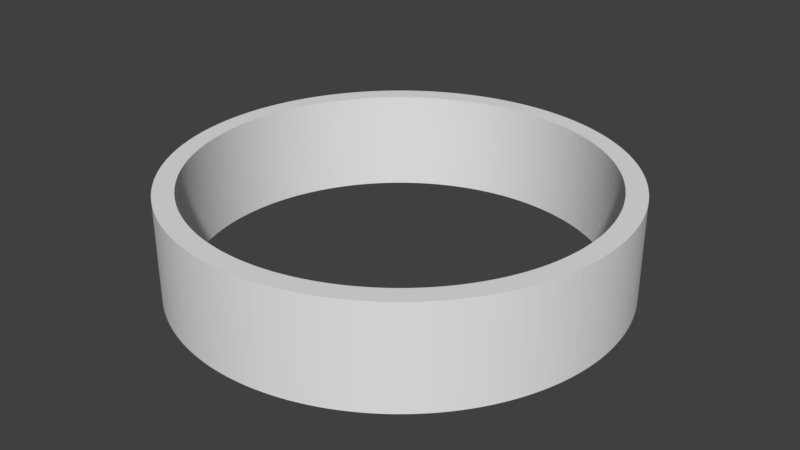 # Source: circle_open.blend  (saved by Blender 2.78.0; exported with 4.5.12 LTS)
import bpy
from mathutils import Matrix  # noqa: F401  (used for matrix-valued properties, if any)

bpy.ops.wm.read_factory_settings(use_empty=True)
scene = bpy.context.scene
scene.name = 'Scene'

# ---- collections
col_collection_1 = bpy.data.collections.new('Collection 1'); scene.collection.children.link(col_collection_1)

# ---- world
world_world = bpy.data.worlds.new('World'); scene.world = world_world
world_world.color = (0.05088, 0.05088, 0.05088)
world_world.use_sun_shadow = False
world_world.sun_shadow_jitter_overblur = 0.0
world_world.cycles.sampling_method = 'MANUAL'

# ---- meshes
me_cylinder_002 = bpy.data.meshes.new('Cylinder.002')
me_cylinder_002.from_pydata([(0.0, 1.0, -1.0), (0.0, 1.0, 1.0), (0.03141, 0.9995, -1.0), (0.03141, 0.9995, 1.0), (0.06279, 0.998, -1.0), (0.06279, 0.998, 1.0), (0.09411, 0.9956, -1.0), (0.09411, 0.9956, 1.0), (0.1253, 0.9921, -1.0), (0.1253, 0.9921, 1.0), (0.1564, 0.9877, -1.0), (0.1564, 0.9877, 1.0), (0.1874, 0.9823, -1.0), (0.1874, 0.9823, 1.0), (0.2181, 0.9759, -1.0), (0.2181, 0.9759, 1.0), (0.2487, 0.9686, -1.0), (0.2487, 0.9686, 1.0), (0.279, 0.9603, -1.0), (0.279, 0.9603, 1.0), (0.309, 0.9511, -1.0), (0.309, 0.9511, 1.0), (0.3387, 0.9409, -1.0), (0.3387, 0.9409, 1.0), (0.3681, 0.9298, -1.0), (0.3681, 0.9298, 1.0), (0.3971, 0.9178, -1.0), (0.3971, 0.9178, 1.0), (0.4258, 0.9048, -1.0), (0.4258, 0.9048, 1.0), (0.454, 0.891, -1.0), (0.454, 0.891, 1.0), (0.4818, 0.8763, -1.0), (0.4818, 0.8763, 1.0), (0.509, 0.8607, -1.0), (0.509, 0.8607, 1.0), (0.5358, 0.8443, -1.0), (0.5358, 0.8443, 1.0), (0.5621, 0.8271, -1.0), (0.5621, 0.8271, 1.0), (0.5878, 0.809, -1.0), (0.5878, 0.809, 1.0), (0.6129, 0.7902, -1.0), (0.6129, 0.7902, 1.0), (0.6374, 0.7705, -1.0), (0.6374, 0.7705, 1.0), (0.6613, 0.7501, -1.0), (0.6613, 0.7501, 1.0), (0.6845, 0.729, -1.0), (0.6845, 0.729, 1.0), (0.7071, 0.7071, -1.0), (0.7071, 0.7071, 1.0), (0.729, 0.6845, -1.0), (0.729, 0.6845, 1.0), (0.7501, 0.6613, -1.0), (0.7501, 0.6613, 1.0), (0.7705, 0.6374, -1.0), (0.7705, 0.6374, 1.0), (0.7902, 0.6129, -1.0), (0.7902, 0.6129, 1.0), (0.809, 0.5878, -1.0), (0.809, 0.5878, 1.0), (0.8271, 0.5621, -1.0), (0.8271, 0.5621, 1.0), (0.8443, 0.5358, -1.0), (0.8443, 0.5358, 1.0), (0.8607, 0.509, -1.0), (0.8607, 0.509, 1.0), (0.8763, 0.4818, -1.0), (0.8763, 0.4818, 1.0), (0.891, 0.454, -1.0), (0.891, 0.454, 1.0), (0.9048, 0.4258, -1.0), (0.9048, 0.4258, 1.0), (0.9178, 0.3971, -1.0), (0.9178, 0.3971, 1.0), (0.9298, 0.3681, -1.0), (0.9298, 0.3681, 1.0), (0.9409, 0.3387, -1.0), (0.9409, 0.3387, 1.0), (0.9511, 0.309, -1.0), (0.9511, 0.309, 1.0), (0.9603, 0.279, -1.0), (0.9603, 0.279, 1.0), (0.9686, 0.2487, -1.0), (0.9686, 0.2487, 1.0), (0.9759, 0.2181, -1.0), (0.9759, 0.2181, 1.0), (0.9823, 0.1874, -1.0), (0.9823, 0.1874, 1.0), (0.9877, 0.1564, -1.0), (0.9877, 0.1564, 1.0), (0.9921, 0.1253, -1.0), (0.9921, 0.1253, 1.0), (0.9956, 0.09411, -1.0), (0.9956, 0.09411, 1.0), (0.998, 0.06279, -1.0), (0.998, 0.06279, 1.0), (0.9995, 0.03141, -1.0), (0.9995, 0.03141, 1.0), (1.0, -5.205e-07, -1.0), (1.0, -5.205e-07, 1.0), (0.9995, -0.03141, -1.0), (0.9995, -0.03141, 1.0), (0.998, -0.06279, -1.0), (0.998, -0.06279, 1.0), (0.9956, -0.09411, -1.0), (0.9956, -0.09411, 1.0), (0.9921, -0.1253, -1.0), (0.9921, -0.1253, 1.0), (0.9877, -0.1564, -1.0), (0.9877, -0.1564, 1.0), (0.9823, -0.1874, -1.0), (0.9823, -0.1874, 1.0), (0.9759, -0.2181, -1.0), (0.9759, -0.2181, 1.0), (0.9686, -0.2487, -1.0), (0.9686, -0.2487, 1.0), (0.9603, -0.279, -1.0), (0.9603, -0.279, 1.0), (0.9511, -0.309, -1.0), (0.9511, -0.309, 1.0), (0.9409, -0.3387, -1.0), (0.9409, -0.3387, 1.0), (0.9298, -0.3681, -1.0), (0.9298, -0.3681, 1.0), (0.9178, -0.3971, -1.0), (0.9178, -0.3971, 1.0), (0.9048, -0.4258, -1.0), (0.9048, -0.4258, 1.0), (0.891, -0.454, -1.0), (0.891, -0.454, 1.0), (0.8763, -0.4818, -1.0), (0.8763, -0.4818, 1.0), (0.8607, -0.509, -1.0), (0.8607, -0.509, 1.0), (0.8443, -0.5358, -1.0), (0.8443, -0.5358, 1.0), (0.8271, -0.5621, -1.0), (0.8271, -0.5621, 1.0), (0.809, -0.5878, -1.0), (0.809, -0.5878, 1.0), (0.7902, -0.6129, -1.0), (0.7902, -0.6129, 1.0), (0.7705, -0.6374, -1.0), (0.7705, -0.6374, 1.0), (0.7501, -0.6613, -1.0), (0.7501, -0.6613, 1.0), (0.729, -0.6845, -1.0), (0.729, -0.6845, 1.0), (0.7071, -0.7071, -1.0), (0.7071, -0.7071, 1.0), (0.6845, -0.729, -1.0), (0.6845, -0.729, 1.0), (0.6613, -0.7501, -1.0), (0.6613, -0.7501, 1.0), (0.6374, -0.7705, -1.0), (0.6374, -0.7705, 1.0), (0.6129, -0.7902, -1.0), (0.6129, -0.7902, 1.0), (0.5878, -0.809, -1.0), (0.5878, -0.809, 1.0), (0.5621, -0.8271, -1.0), (0.5621, -0.8271, 1.0), (0.5358, -0.8443, -1.0), (0.5358, -0.8443, 1.0), (0.509, -0.8607, -1.0), (0.509, -0.8607, 1.0), (0.4818, -0.8763, -1.0), (0.4818, -0.8763, 1.0), (0.454, -0.891, -1.0), (0.454, -0.891, 1.0), (0.4258, -0.9048, -1.0), (0.4258, -0.9048, 1.0), (0.3971, -0.9178, -1.0), (0.3971, -0.9178, 1.0), (0.3681, -0.9298, -1.0), (0.3681, -0.9298, 1.0), (0.3387, -0.9409, -1.0), (0.3387, -0.9409, 1.0), (0.309, -0.9511, -1.0), (0.309, -0.9511, 1.0), (0.279, -0.9603, -1.0), (0.279, -0.9603, 1.0), (0.2487, -0.9686, -1.0), (0.2487, -0.9686, 1.0), (0.2181, -0.9759, -1.0), (0.2181, -0.9759, 1.0), (0.1874, -0.9823, -1.0), (0.1874, -0.9823, 1.0), (0.1564, -0.9877, -1.0), (0.1564, -0.9877, 1.0), (0.1253, -0.9921, -1.0), (0.1253, -0.9921, 1.0), (0.09411, -0.9956, -1.0), (0.09411, -0.9956, 1.0), (0.06279, -0.998, -1.0), (0.06279, -0.998, 1.0), (0.03141, -0.9995, -1.0), (0.03141, -0.9995, 1.0), (-1.041e-06, -1.0, -1.0), (-1.041e-06, -1.0, 1.0), (-0.03141, -0.9995, -1.0), (-0.03141, -0.9995, 1.0), (-0.06279, -0.998, -1.0), (-0.06279, -0.998, 1.0), (-0.09411, -0.9956, -1.0), (-0.09411, -0.9956, 1.0), (-0.1253, -0.9921, -1.0), (-0.1253, -0.9921, 1.0), (-0.1564, -0.9877, -1.0), (-0.1564, -0.9877, 1.0), (-0.1874, -0.9823, -1.0), (-0.1874, -0.9823, 1.0), (-0.2181, -0.9759, -1.0), (-0.2181, -0.9759, 1.0), (-0.2487, -0.9686, -1.0), (-0.2487, -0.9686, 1.0), (-0.279, -0.9603, -1.0), (-0.279, -0.9603, 1.0), (-0.309, -0.9511, -1.0), (-0.309, -0.9511, 1.0), (-0.3387, -0.9409, -1.0), (-0.3387, -0.9409, 1.0), (-0.3681, -0.9298, -1.0), (-0.3681, -0.9298, 1.0), (-0.3971, -0.9178, -1.0), (-0.3971, -0.9178, 1.0), (-0.4258, -0.9048, -1.0), (-0.4258, -0.9048, 1.0), (-0.454, -0.891, -1.0), (-0.454, -0.891, 1.0), (-0.4818, -0.8763, -1.0), (-0.4818, -0.8763, 1.0), (-0.509, -0.8607, -1.0), (-0.509, -0.8607, 1.0), (-0.5358, -0.8443, -1.0), (-0.5358, -0.8443, 1.0), (-0.5621, -0.8271, -1.0), (-0.5621, -0.8271, 1.0), (-0.5878, -0.809, -1.0), (-0.5878, -0.809, 1.0), (-0.6129, -0.7902, -1.0), (-0.6129, -0.7902, 1.0), (-0.6374, -0.7705, -1.0), (-0.6374, -0.7705, 1.0), (-0.6613, -0.7501, -1.0), (-0.6613, -0.7501, 1.0), (-0.6845, -0.729, -1.0), (-0.6845, -0.729, 1.0), (-0.7071, -0.7071, -1.0), (-0.7071, -0.7071, 1.0), (-0.729, -0.6845, -1.0), (-0.729, -0.6845, 1.0), (-0.7501, -0.6613, -1.0), (-0.7501, -0.6613, 1.0), (-0.7705, -0.6374, -1.0), (-0.7705, -0.6374, 1.0), (-0.7902, -0.6129, -1.0), (-0.7902, -0.6129, 1.0), (-0.809, -0.5878, -1.0), (-0.809, -0.5878, 1.0), (-0.8271, -0.5621, -1.0), (-0.8271, -0.5621, 1.0), (-0.8443, -0.5358, -1.0), (-0.8443, -0.5358, 1.0), (-0.8607, -0.509, -1.0), (-0.8607, -0.509, 1.0), (-0.8763, -0.4818, -1.0), (-0.8763, -0.4818, 1.0), (-0.891, -0.454, -1.0), (-0.891, -0.454, 1.0), (-0.9048, -0.4258, -1.0), (-0.9048, -0.4258, 1.0), (-0.9178, -0.3971, -1.0), (-0.9178, -0.3971, 1.0), (-0.9298, -0.3681, -1.0), (-0.9298, -0.3681, 1.0), (-0.9409, -0.3387, -1.0), (-0.9409, -0.3387, 1.0), (-0.9511, -0.309, -1.0), (-0.9511, -0.309, 1.0), (-0.9603, -0.279, -1.0), (-0.9603, -0.279, 1.0), (-0.9686, -0.2487, -1.0), (-0.9686, -0.2487, 1.0), (-0.9759, -0.2181, -1.0), (-0.9759, -0.2181, 1.0), (-0.9823, -0.1874, -1.0), (-0.9823, -0.1874, 1.0), (-0.9877, -0.1564, -1.0), (-0.9877, -0.1564, 1.0), (-0.9921, -0.1253, -1.0), (-0.9921, -0.1253, 1.0), (-0.9956, -0.09411, -1.0), (-0.9956, -0.09411, 1.0), (-0.998, -0.06279, -1.0), (-0.998, -0.06279, 1.0), (-0.9995, -0.03141, -1.0), (-0.9995, -0.03141, 1.0), (-1.0, 1.442e-06, -1.0), (-1.0, 1.442e-06, 1.0), (-0.9995, 0.03141, -1.0), (-0.9995, 0.03141, 1.0), (-0.998, 0.06279, -1.0), (-0.998, 0.06279, 1.0), (-0.9956, 0.09411, -1.0), (-0.9956, 0.09411, 1.0), (-0.9921, 0.1253, -1.0), (-0.9921, 0.1253, 1.0), (-0.9877, 0.1564, -1.0), (-0.9877, 0.1564, 1.0), (-0.9823, 0.1874, -1.0), (-0.9823, 0.1874, 1.0), (-0.9759, 0.2181, -1.0), (-0.9759, 0.2181, 1.0), (-0.9686, 0.2487, -1.0), (-0.9686, 0.2487, 1.0), (-0.9603, 0.279, -1.0), (-0.9603, 0.279, 1.0), (-0.9511, 0.309, -1.0), (-0.9511, 0.309, 1.0), (-0.9409, 0.3387, -1.0), (-0.9409, 0.3387, 1.0), (-0.9298, 0.3681, -1.0), (-0.9298, 0.3681, 1.0), (-0.9178, 0.3971, -1.0), (-0.9178, 0.3971, 1.0), (-0.9048, 0.4258, -1.0), (-0.9048, 0.4258, 1.0), (-0.891, 0.454, -1.0), (-0.891, 0.454, 1.0), (-0.8763, 0.4818, -1.0), (-0.8763, 0.4818, 1.0), (-0.8607, 0.509, -1.0), (-0.8607, 0.509, 1.0), (-0.8443, 0.5358, -1.0), (-0.8443, 0.5358, 1.0), (-0.8271, 0.5621, -1.0), (-0.8271, 0.5621, 1.0), (-0.809, 0.5878, -1.0), (-0.809, 0.5878, 1.0), (-0.7902, 0.6129, -1.0), (-0.7902, 0.6129, 1.0), (-0.7705, 0.6374, -1.0), (-0.7705, 0.6374, 1.0), (-0.7501, 0.6613, -1.0), (-0.7501, 0.6613, 1.0), (-0.729, 0.6845, -1.0), (-0.729, 0.6845, 1.0), (-0.7071, 0.7071, -1.0), (-0.7071, 0.7071, 1.0), (-0.6845, 0.729, -1.0), (-0.6845, 0.729, 1.0), (-0.6613, 0.7501, -1.0), (-0.6613, 0.7501, 1.0), (-0.6374, 0.7705, -1.0), (-0.6374, 0.7705, 1.0), (-0.6129, 0.7902, -1.0), (-0.6129, 0.7902, 1.0), (-0.5878, 0.809, -1.0), (-0.5878, 0.809, 1.0), (-0.5621, 0.8271, -1.0), (-0.5621, 0.8271, 1.0), (-0.5358, 0.8443, -1.0), (-0.5358, 0.8443, 1.0), (-0.509, 0.8607, -1.0), (-0.509, 0.8607, 1.0), (-0.4818, 0.8763, -1.0), (-0.4818, 0.8763, 1.0), (-0.454, 0.891, -1.0), (-0.454, 0.891, 1.0), (-0.4258, 0.9048, -1.0), (-0.4258, 0.9048, 1.0), (-0.3971, 0.9178, -1.0), (-0.3971, 0.9178, 1.0), (-0.3681, 0.9298, -1.0), (-0.3681, 0.9298, 1.0), (-0.3387, 0.9409, -1.0), (-0.3387, 0.9409, 1.0), (-0.309, 0.9511, -1.0), (-0.309, 0.9511, 1.0), (-0.279, 0.9603, -1.0), (-0.279, 0.9603, 1.0), (-0.2487, 0.9686, -1.0), (-0.2487, 0.9686, 1.0), (-0.2181, 0.9759, -1.0), (-0.2181, 0.9759, 1.0), (-0.1874, 0.9823, -1.0), (-0.1874, 0.9823, 1.0), (-0.1564, 0.9877, -1.0), (-0.1564, 0.9877, 1.0), (-0.1253, 0.9921, -1.0), (-0.1253, 0.9921, 1.0), (-0.09411, 0.9956, -1.0), (-0.09411, 0.9956, 1.0), (-0.06279, 0.998, -1.0), (-0.06279, 0.998, 1.0), (-0.03141, 0.9995, -1.0), (-0.03141, 0.9995, 1.0), (-0.05708, 0.9073, 1.0), (-0.05708, 0.9073, -1.0), (0.0, 0.9091, 1.0), (0.0, 0.9091, -1.0), (-0.02855, 0.9086, 1.0), (-0.02855, 0.9086, -1.0), (0.8453, -0.3347, 1.0), (0.8453, -0.3347, -1.0), (0.8553, -0.3079, 1.0), (0.8553, -0.3079, -1.0), (0.7005, -0.5795, 1.0), (0.7005, -0.5795, -1.0), (0.7183, -0.5572, 1.0), (0.7183, -0.5572, -1.0), (0.8343, -0.361, 1.0), (0.8343, -0.361, -1.0), (0.7355, -0.5344, 1.0), (0.7355, -0.5344, -1.0), (-0.08555, -0.9051, 1.0), (-0.08555, -0.9051, -1.0), (-0.05708, -0.9073, 1.0), (-0.05708, -0.9073, -1.0), (0.5343, -0.7355, 1.0), (0.5343, -0.7355, -1.0), (0.511, -0.7519, 1.0), (0.511, -0.7519, -1.0), (-0.1139, -0.9019, 1.0), (-0.1139, -0.9019, -1.0), (0.4871, -0.7676, 1.0), (0.4871, -0.7676, -1.0), (0.7676, -0.4871, 1.0), (0.7676, -0.4871, -1.0), (0.8805, -0.2261, 1.0), (0.8805, -0.2261, -1.0), (0.7519, -0.511, 1.0), (0.7519, -0.511, -1.0), (0.7825, -0.4628, 1.0), (0.7825, -0.4628, -1.0), (0.6819, -0.6012, 1.0), (0.6819, -0.6012, -1.0), (0.6223, -0.6627, 1.0), (0.6223, -0.6627, -1.0), (0.6428, -0.6428, 1.0), (0.6428, -0.6428, -1.0), (0.6627, -0.6223, 1.0), (0.6627, -0.6223, -1.0), (0.8646, -0.2809, 1.0), (0.8646, -0.2809, -1.0), (0.873, -0.2536, 1.0), (0.873, -0.2536, -1.0), (0.8872, -0.1983, 1.0), (0.8872, -0.1983, -1.0), (0.893, -0.1703, 1.0), (0.893, -0.1703, -1.0), (0.4628, -0.7825, 1.0), (0.4628, -0.7825, -1.0), (0.438, -0.7966, 1.0), (0.438, -0.7966, -1.0), (0.05708, -0.9073, 1.0), (0.05708, -0.9073, -1.0), (-0.1422, -0.8979, 1.0), (-0.1422, -0.8979, -1.0), (0.8226, -0.3871, 1.0), (0.8226, -0.3871, -1.0), (0.81, -0.4127, 1.0), (0.81, -0.4127, -1.0), (0.7966, -0.438, 1.0), (0.7966, -0.438, -1.0), (0.5572, -0.7183, 1.0), (0.5572, -0.7183, -1.0), (0.5795, -0.7005, 1.0), (0.5795, -0.7005, -1.0), (0.6012, -0.6819, 1.0), (0.6012, -0.6819, -1.0), (-0.7355, 0.5344, 1.0), (-0.7355, 0.5344, -1.0), (-0.7183, 0.5572, 1.0), (-0.7183, 0.5572, -1.0), (-0.8646, 0.2809, 1.0), (-0.8646, 0.2809, -1.0), (-0.8553, 0.3079, 1.0), (-0.8553, 0.3079, -1.0), (-0.7519, 0.511, 1.0), (-0.7519, 0.511, -1.0), (-0.8453, 0.3347, 1.0), (-0.8453, 0.3347, -1.0), (-0.7519, -0.511, 1.0), (-0.7519, -0.511, -1.0), (-0.7355, -0.5343, 1.0), (-0.7355, -0.5343, -1.0), (-0.8646, -0.2809, 1.0), (-0.8646, -0.2809, -1.0), (-0.8553, -0.3079, 1.0), (-0.8553, -0.3079, -1.0), (-0.7966, -0.438, 1.0), (-0.7966, -0.438, -1.0), (-0.81, -0.4127, 1.0), (-0.81, -0.4127, -1.0), (-0.8453, -0.3347, 1.0), (-0.8453, -0.3347, -1.0), (-0.8226, 0.3871, 1.0), (-0.8226, 0.3871, -1.0), (-0.6627, 0.6223, 1.0), (-0.6627, 0.6223, -1.0), (-0.8343, 0.361, 1.0), (-0.8343, 0.361, -1.0), (-0.81, 0.4127, 1.0), (-0.81, 0.4127, -1.0), (-0.873, 0.2536, 1.0), (-0.873, 0.2536, -1.0), (-0.893, 0.1703, 1.0), (-0.893, 0.1703, -1.0), (-0.8872, 0.1983, 1.0), (-0.8872, 0.1983, -1.0), (-0.8805, 0.2261, 1.0), (-0.8805, 0.2261, -1.0), (-0.7005, 0.5795, 1.0), (-0.7005, 0.5795, -1.0), (-0.6819, 0.6012, 1.0), (-0.6819, 0.6012, -1.0), (-0.6428, 0.6428, 1.0), (-0.6428, 0.6428, -1.0), (-0.6223, 0.6627, 1.0), (-0.6223, 0.6627, -1.0), (-0.8343, -0.361, 1.0), (-0.8343, -0.361, -1.0), (-0.8226, -0.3871, 1.0), (-0.8226, -0.3871, -1.0), (-0.7183, -0.5572, 1.0), (-0.7183, -0.5572, -1.0), (-0.7676, 0.4871, 1.0), (-0.7676, 0.4871, -1.0), (-0.7825, 0.4628, 1.0), (-0.7825, 0.4628, -1.0), (-0.7966, 0.438, 1.0), (-0.7966, 0.438, -1.0), (-0.9051, 0.08555, 1.0), (-0.9051, 0.08555, -1.0), (-0.9019, 0.1139, 1.0), (-0.9019, 0.1139, -1.0), (-0.8979, 0.1422, 1.0), (-0.8979, 0.1422, -1.0), (-0.9073, 0.05708, 1.0), (-0.9073, 0.05708, -1.0), (0.7966, 0.438, 1.0), (0.7966, 0.438, -1.0), (0.81, 0.4127, 1.0), (0.81, 0.4127, -1.0), (0.6223, 0.6627, 1.0), (0.6223, 0.6627, -1.0), (0.6428, 0.6428, 1.0), (0.6428, 0.6428, -1.0), (0.7825, 0.4628, 1.0), (0.7825, 0.4628, -1.0), (0.6627, 0.6223, 1.0), (0.6627, 0.6223, -1.0), (0.4628, 0.7825, 1.0), (0.4628, 0.7825, -1.0), (0.1139, 0.9019, 1.0), (0.1139, 0.9019, -1.0), (0.1422, 0.8979, 1.0), (0.1422, 0.8979, -1.0), (0.2809, 0.8646, 1.0), (0.2809, 0.8646, -1.0), (0.2536, 0.873, 1.0), (0.2536, 0.873, -1.0), (0.1703, 0.893, 1.0), (0.1703, 0.893, -1.0), (0.7005, 0.5795, 1.0), (0.7005, 0.5795, -1.0), (0.8453, 0.3347, 1.0), (0.8453, 0.3347, -1.0), (0.6819, 0.6012, 1.0), (0.6819, 0.6012, -1.0), (0.7183, 0.5572, 1.0), (0.7183, 0.5572, -1.0), (0.6012, 0.6819, 1.0), (0.6012, 0.6819, -1.0), (0.5344, 0.7355, 1.0), (0.5344, 0.7355, -1.0), (0.5572, 0.7183, 1.0), (0.5572, 0.7183, -1.0), (0.5795, 0.7005, 1.0), (0.5795, 0.7005, -1.0), (0.8226, 0.3871, 1.0), (0.8226, 0.3871, -1.0), (0.8343, 0.361, 1.0), (0.8343, 0.361, -1.0), (0.8553, 0.3079, 1.0), (0.8553, 0.3079, -1.0), (0.8646, 0.2809, 1.0), (0.8646, 0.2809, -1.0), (0.1983, 0.8872, 1.0), (0.1983, 0.8872, -1.0), (0.2261, 0.8805, 1.0), (0.2261, 0.8805, -1.0), (0.438, 0.7966, 1.0), (0.438, 0.7966, -1.0), (0.7676, 0.4871, 1.0), (0.7676, 0.4871, -1.0), (0.7519, 0.511, 1.0), (0.7519, 0.511, -1.0), (0.7355, 0.5344, 1.0), (0.7355, 0.5344, -1.0), (0.08555, 0.9051, 1.0), (0.08555, 0.9051, -1.0), (0.05708, 0.9073, 1.0), (0.05708, 0.9073, -1.0), (0.02856, 0.9086, 1.0), (0.02856, 0.9086, -1.0), (-0.1703, 0.893, 1.0), (-0.1703, 0.893, -1.0), (-0.1983, 0.8872, 1.0), (-0.1983, 0.8872, -1.0), (-0.1422, 0.8979, 1.0), (-0.1422, 0.8979, -1.0), (-0.08555, 0.9051, 1.0), (-0.08555, 0.9051, -1.0), (-0.1139, 0.9019, 1.0), (-0.1139, 0.9019, -1.0), (-0.2261, 0.8805, 1.0), (-0.2261, 0.8805, -1.0), (-0.2261, -0.8805, 1.0), (-0.2261, -0.8805, -1.0), (-0.1983, -0.8872, 1.0), (-0.1983, -0.8872, -1.0), (0.2261, -0.8805, 1.0), (0.2261, -0.8805, -1.0), (0.1983, -0.8872, 1.0), (0.1983, -0.8872, -1.0), (-0.2536, -0.873, 1.0), (-0.2536, -0.873, -1.0), (0.1703, -0.893, 1.0), (0.1703, -0.893, -1.0), (0.511, 0.7519, 1.0), (0.511, 0.7519, -1.0), (0.893, 0.1703, 1.0), (0.893, 0.1703, -1.0), (0.8872, 0.1983, 1.0), (0.8872, 0.1983, -1.0), (0.3347, 0.8453, 1.0), (0.3347, 0.8453, -1.0), (0.3079, 0.8553, 1.0), (0.3079, 0.8553, -1.0), (0.8805, 0.2261, 1.0), (0.8805, 0.2261, -1.0), (0.1139, -0.9019, 1.0), (0.1139, -0.9019, -1.0), (-0.02856, -0.9086, 1.0), (-0.02856, -0.9086, -1.0), (-9.465e-07, -0.9091, 1.0), (-9.465e-07, -0.9091, -1.0), (0.1422, -0.8979, 1.0), (0.1422, -0.8979, -1.0), (0.08555, -0.9051, 1.0), (0.08555, -0.9051, -1.0), (0.2536, -0.873, 1.0), (0.2536, -0.873, -1.0), (0.3347, -0.8453, 1.0), (0.3347, -0.8453, -1.0), (0.3079, -0.8553, 1.0), (0.3079, -0.8553, -1.0), (0.2809, -0.8646, 1.0), (0.2809, -0.8646, -1.0), (-0.1703, -0.893, 1.0), (-0.1703, -0.893, -1.0), (0.02855, -0.9086, 1.0), (0.02855, -0.9086, -1.0), (0.873, 0.2536, 1.0), (0.873, 0.2536, -1.0), (0.4871, 0.7676, 1.0), (0.4871, 0.7676, -1.0), (-0.2809, -0.8646, 1.0), (-0.2809, -0.8646, -1.0), (-0.3079, -0.8553, 1.0), (-0.3079, -0.8553, -1.0), (-0.3347, -0.8453, 1.0), (-0.3347, -0.8453, -1.0), (0.4127, -0.81, 1.0), (0.4127, -0.81, -1.0), (0.3871, -0.8226, 1.0), (0.3871, -0.8226, -1.0), (0.361, -0.8343, 1.0), (0.361, -0.8343, -1.0), (-0.9091, 1.311e-06, 1.0), (-0.9091, 1.311e-06, -1.0), (-0.9086, -0.02855, 1.0), (-0.9086, -0.02855, -1.0), (-0.7005, -0.5795, 1.0), (-0.7005, -0.5795, -1.0), (-0.9086, 0.02856, 1.0), (-0.9086, 0.02856, -1.0), (-0.7676, -0.4871, 1.0), (-0.7676, -0.4871, -1.0), (-0.2809, 0.8646, 1.0), (-0.2809, 0.8646, -1.0), (-0.2536, 0.873, 1.0), (-0.2536, 0.873, -1.0), (-0.438, 0.7966, 1.0), (-0.438, 0.7966, -1.0), (-0.4127, 0.81, 1.0), (-0.4127, 0.81, -1.0), (-0.3079, 0.8553, 1.0), (-0.3079, 0.8553, -1.0), (-0.3871, 0.8226, 1.0), (-0.3871, 0.8226, -1.0), (-0.9019, -0.1139, 1.0), (-0.9019, -0.1139, -1.0), (-0.9073, -0.05708, 1.0), (-0.9073, -0.05708, -1.0), (-0.7825, -0.4628, 1.0), (-0.7825, -0.4628, -1.0), (-0.873, -0.2536, 1.0), (-0.873, -0.2536, -1.0), (-0.6012, 0.6819, 1.0), (-0.6012, 0.6819, -1.0), (-0.5343, 0.7355, 1.0), (-0.5343, 0.7355, -1.0), (-0.5572, 0.7183, 1.0), (-0.5572, 0.7183, -1.0), (-0.5795, 0.7005, 1.0), (-0.5795, 0.7005, -1.0), (-0.893, -0.1703, 1.0), (-0.893, -0.1703, -1.0), (-0.8979, -0.1422, 1.0), (-0.8979, -0.1422, -1.0), (-0.9051, -0.08555, 1.0), (-0.9051, -0.08555, -1.0), (-0.361, 0.8343, 1.0), (-0.361, 0.8343, -1.0), (-0.3347, 0.8453, 1.0), (-0.3347, 0.8453, -1.0), (-0.8872, -0.1983, 1.0), (-0.8872, -0.1983, -1.0), (-0.8805, -0.2261, 1.0), (-0.8805, -0.2261, -1.0), (-0.4628, 0.7825, 1.0), (-0.4628, 0.7825, -1.0), (-0.4871, 0.7676, 1.0), (-0.4871, 0.7676, -1.0), (-0.511, 0.7519, 1.0), (-0.511, 0.7519, -1.0), (0.9019, -0.1139, 1.0), (0.9019, -0.1139, -1.0), (0.9051, -0.08555, 1.0), (0.9051, -0.08555, -1.0), (0.4127, 0.81, 1.0), (0.4127, 0.81, -1.0), (0.8979, -0.1422, 1.0), (0.8979, -0.1422, -1.0), (0.3871, 0.8226, 1.0), (0.3871, 0.8226, -1.0), (-0.6627, -0.6223, 1.0), (-0.6627, -0.6223, -1.0), (-0.6819, -0.6012, 1.0), (-0.6819, -0.6012, -1.0), (-0.5344, -0.7355, 1.0), (-0.5344, -0.7355, -1.0), (-0.5572, -0.7183, 1.0), (-0.5572, -0.7183, -1.0), (-0.6428, -0.6428, 1.0), (-0.6428, -0.6428, -1.0), (-0.5795, -0.7005, 1.0), (-0.5795, -0.7005, -1.0), (0.9091, -4.732e-07, 1.0), (0.9091, -4.732e-07, -1.0), (0.9073, -0.05708, 1.0), (0.9073, -0.05708, -1.0), (0.361, 0.8343, 1.0), (0.361, 0.8343, -1.0), (0.8979, 0.1422, 1.0), (0.8979, 0.1422, -1.0), (-0.361, -0.8343, 1.0), (-0.361, -0.8343, -1.0), (-0.438, -0.7966, 1.0), (-0.438, -0.7966, -1.0), (-0.4127, -0.81, 1.0), (-0.4127, -0.81, -1.0), (-0.3871, -0.8226, 1.0), (-0.3871, -0.8226, -1.0), (0.9073, 0.05708, 1.0), (0.9073, 0.05708, -1.0), (0.9086, 0.02855, 1.0), (0.9086, 0.02855, -1.0), (0.9086, -0.02856, 1.0), (0.9086, -0.02856, -1.0), (-0.6012, -0.6819, 1.0), (-0.6012, -0.6819, -1.0), (-0.6223, -0.6627, 1.0), (-0.6223, -0.6627, -1.0), (0.9051, 0.08555, 1.0), (0.9051, 0.08555, -1.0), (0.9019, 0.1139, 1.0), (0.9019, 0.1139, -1.0), (-0.511, -0.7519, 1.0), (-0.511, -0.7519, -1.0), (-0.4871, -0.7676, 1.0), (-0.4871, -0.7676, -1.0), (-0.4628, -0.7825, 1.0), (-0.4628, -0.7825, -1.0)], [], [(0, 1, 3, 2), (2, 3, 5, 4), (4, 5, 7, 6), (6, 7, 9, 8), (8, 9, 11, 10), (10, 11, 13, 12), (12, 13, 15, 14), (14, 15, 17, 16), (16, 17, 19, 18), (18, 19, 21, 20), (20, 21, 23, 22), (22, 23, 25, 24), (24, 25, 27, 26), (26, 27, 29, 28), (28, 29, 31, 30), (30, 31, 33, 32), (32, 33, 35, 34), (34, 35, 37, 36), (36, 37, 39, 38), (38, 39, 41, 40), (40, 41, 43, 42), (42, 43, 45, 44), (44, 45, 47, 46), (46, 47, 49, 48), (48, 49, 51, 50), (50, 51, 53, 52), (52, 53, 55, 54), (54, 55, 57, 56), (56, 57, 59, 58), (58, 59, 61, 60), (60, 61, 63, 62), (62, 63, 65, 64), (64, 65, 67, 66), (66, 67, 69, 68), (68, 69, 71, 70), (70, 71, 73, 72), (72, 73, 75, 74), (74, 75, 77, 76), (76, 77, 79, 78), (78, 79, 81, 80), (80, 81, 83, 82), (82, 83, 85, 84), (84, 85, 87, 86), (86, 87, 89, 88), (88, 89, 91, 90), (90, 91, 93, 92), (92, 93, 95, 94), (94, 95, 97, 96), (96, 97, 99, 98), (98, 99, 101, 100), (100, 101, 103, 102), (102, 103, 105, 104), (104, 105, 107, 106), (106, 107, 109, 108), (108, 109, 111, 110), (110, 111, 113, 112), (112, 113, 115, 114), (114, 115, 117, 116), (116, 117, 119, 118), (118, 119, 121, 120), (120, 121, 123, 122), (122, 123, 125, 124), (124, 125, 127, 126), (126, 127, 129, 128), (128, 129, 131, 130), (130, 131, 133, 132), (132, 133, 135, 134), (134, 135, 137, 136), (136, 137, 139, 138), (138, 139, 141, 140), (140, 141, 143, 142), (142, 143, 145, 144), (144, 145, 147, 146), (146, 147, 149, 148), (148, 149, 151, 150), (150, 151, 153, 152), (152, 153, 155, 154), (154, 155, 157, 156), (156, 157, 159, 158), (158, 159, 161, 160), (160, 161, 163, 162), (162, 163, 165, 164), (164, 165, 167, 166), (166, 167, 169, 168), (168, 169, 171, 170), (170, 171, 173, 172), (172, 173, 175, 174), (174, 175, 177, 176), (176, 177, 179, 178), (178, 179, 181, 180), (180, 181, 183, 182), (182, 183, 185, 184), (184, 185, 187, 186), (186, 187, 189, 188), (188, 189, 191, 190), (190, 191, 193, 192), (192, 193, 195, 194), (194, 195, 197, 196), (196, 197, 199, 198), (198, 199, 201, 200), (200, 201, 203, 202), (202, 203, 205, 204), (204, 205, 207, 206), (206, 207, 209, 208), (208, 209, 211, 210), (210, 211, 213, 212), (212, 213, 215, 214), (214, 215, 217, 216), (216, 217, 219, 218), (218, 219, 221, 220), (220, 221, 223, 222), (222, 223, 225, 224), (224, 225, 227, 226), (226, 227, 229, 228), (228, 229, 231, 230), (230, 231, 233, 232), (232, 233, 235, 234), (234, 235, 237, 236), (236, 237, 239, 238), (238, 239, 241, 240), (240, 241, 243, 242), (242, 243, 245, 244), (244, 245, 247, 246), (246, 247, 249, 248), (248, 249, 251, 250), (250, 251, 253, 252), (252, 253, 255, 254), (254, 255, 257, 256), (256, 257, 259, 258), (258, 259, 261, 260), (260, 261, 263, 262), (262, 263, 265, 264), (264, 265, 267, 266), (266, 267, 269, 268), (268, 269, 271, 270), (270, 271, 273, 272), (272, 273, 275, 274), (274, 275, 277, 276), (276, 277, 279, 278), (278, 279, 281, 280), (280, 281, 283, 282), (282, 283, 285, 284), (284, 285, 287, 286), (286, 287, 289, 288), (288, 289, 291, 290), (290, 291, 293, 292), (292, 293, 295, 294), (294, 295, 297, 296), (296, 297, 299, 298), (298, 299, 301, 300), (300, 301, 303, 302), (302, 303, 305, 304), (304, 305, 307, 306), (306, 307, 309, 308), (308, 309, 311, 310), (310, 311, 313, 312), (312, 313, 315, 314), (314, 315, 317, 316), (316, 317, 319, 318), (318, 319, 321, 320), (320, 321, 323, 322), (322, 323, 325, 324), (324, 325, 327, 326), (326, 327, 329, 328), (328, 329, 331, 330), (330, 331, 333, 332), (332, 333, 335, 334), (334, 335, 337, 336), (336, 337, 339, 338), (338, 339, 341, 340), (340, 341, 343, 342), (342, 343, 345, 344), (344, 345, 347, 346), (346, 347, 349, 348), (348, 349, 351, 350), (350, 351, 353, 352), (352, 353, 355, 354), (354, 355, 357, 356), (356, 357, 359, 358), (358, 359, 361, 360), (360, 361, 363, 362), (362, 363, 365, 364), (364, 365, 367, 366), (366, 367, 369, 368), (368, 369, 371, 370), (370, 371, 373, 372), (372, 373, 375, 374), (374, 375, 377, 376), (376, 377, 379, 378), (378, 379, 381, 380), (380, 381, 383, 382), (382, 383, 385, 384), (384, 385, 387, 386), (386, 387, 389, 388), (388, 389, 391, 390), (390, 391, 393, 392), (392, 393, 395, 394), (394, 395, 397, 396), (3, 1, 399, 397, 395, 393, 391, 389, 387, 385, 383, 381, 379, 377, 375, 373, 371, 369, 367, 365, 363, 361, 359, 357, 355, 353, 351, 349, 347, 345, 343, 341, 339, 337, 335, 333, 331, 329, 327, 325, 323, 321, 319, 317, 315, 313, 311, 309, 307, 305, 303, 301, 684, 690, 542, 536, 538, 540, 510, 512, 514, 508, 478, 480, 484, 504, 500, 506, 534, 532, 530, 482, 474, 476, 516, 518, 502, 520, 522, 714, 720, 718, 716, 740, 738, 736, 698, 700, 704, 728, 730, 702, 694, 696, 620, 612, 610, 614, 618, 616, 400, 404, 402, 608, 606, 604, 558, 560, 566, 592, 594, 564, 562, 642, 640, 768, 750, 746, 596, 556, 670, 634, 578, 580, 582, 576, 548, 550, 554, 572, 568, 574, 602, 600, 598, 552, 544, 546, 584, 586, 570, 588, 590, 668, 644, 638, 636, 770, 792, 790, 780, 782, 764, 101, 99, 97, 95, 93, 91, 89, 87, 85, 83, 81, 79, 77, 75, 73, 71, 69, 67, 65, 63, 61, 59, 57, 55, 53, 51, 49, 47, 45, 43, 41, 39, 37, 35, 33, 31, 29, 27, 25, 23, 21, 19, 17, 15, 13, 11, 9, 7, 5), (396, 397, 399, 398), (398, 399, 1, 0), (0, 2, 4, 6, 8, 10, 12, 14, 16, 18, 20, 22, 24, 26, 28, 30, 32, 34, 36, 38, 40, 42, 44, 46, 48, 50, 52, 54, 56, 58, 60, 62, 64, 66, 68, 70, 72, 74, 76, 78, 80, 82, 84, 86, 88, 90, 92, 94, 96, 98, 100, 765, 783, 781, 791, 793, 771, 637, 639, 645, 669, 591, 589, 571, 587, 585, 547, 545, 553, 599, 601, 603, 575, 569, 573, 555, 551, 549, 577, 583, 581, 579, 635, 671, 557, 597, 747, 751, 769, 641, 643, 563, 565, 595, 593, 567, 561, 559, 605, 607, 609, 403, 405, 401, 617, 619, 615, 611, 613, 621, 697, 695, 703, 731, 729, 705, 701, 699, 737, 739, 741, 717, 719, 721, 715, 523, 521, 503, 519, 517, 477, 475, 483, 531, 533, 535, 507, 501, 505, 485, 481, 479, 509, 515, 513, 511, 541, 539, 537, 543, 691, 685, 300, 302, 304, 306, 308, 310, 312, 314, 316, 318, 320, 322, 324, 326, 328, 330, 332, 334, 336, 338, 340, 342, 344, 346, 348, 350, 352, 354, 356, 358, 360, 362, 364, 366, 368, 370, 372, 374, 376, 378, 380, 382, 384, 386, 388, 390, 392, 394, 396, 398), (783, 782, 780, 781), (513, 512, 510, 511), (427, 426, 418, 419), (563, 562, 564, 565), (743, 742, 744, 745), (439, 438, 410, 411), (775, 774, 776, 777), (567, 566, 560, 561), (747, 746, 750, 751), (527, 526, 496, 497), (769, 768, 640, 641), (795, 794, 796, 797), (671, 670, 556, 557), (589, 588, 570, 571), (707, 706, 724, 725), (727, 726, 706, 707), (739, 738, 740, 741), (701, 700, 698, 699), (605, 604, 606, 607), (751, 750, 768, 769), (557, 556, 596, 597), (493, 492, 498, 499), (637, 636, 638, 639), (435, 434, 430, 431), (779, 778, 772, 773), (433, 432, 450, 451), (583, 582, 580, 581), (457, 456, 454, 455), (593, 592, 566, 567), (573, 572, 554, 555), (519, 518, 516, 517), (753, 752, 760, 761), (663, 662, 660, 661), (429, 428, 424, 425), (667, 666, 458, 459), (625, 624, 664, 665), (300, 685, 687, 709, 727, 707, 725, 723, 733, 735, 713, 491, 493, 499, 525, 527, 497, 495, 711, 693, 487, 489, 529, 689, 755, 753, 761, 789, 787, 763, 759, 757, 795, 797, 799, 775, 777, 779, 773, 677, 675, 673, 631, 623, 625, 665, 461, 427, 419, 421, 649, 651, 667, 459, 655, 647, 653, 633, 629, 627, 657, 663, 661, 659, 683, 681, 679, 457, 455, 429, 425, 423, 469, 471, 473, 441, 443, 445, 439, 411, 413, 417, 435, 431, 437, 467, 465, 463, 415, 407, 409, 447, 449, 433, 451, 453, 749, 743, 745, 767, 785, 765, 100, 102, 104, 106, 108, 110, 112, 114, 116, 118, 120, 122, 124, 126, 128, 130, 132, 134, 136, 138, 140, 142, 144, 146, 148, 150, 152, 154, 156, 158, 160, 162, 164, 166, 168, 170, 172, 174, 176, 178, 180, 182, 184, 186, 188, 190, 192, 194, 196, 198, 200, 202, 204, 206, 208, 210, 212, 214, 216, 218, 220, 222, 224, 226, 228, 230, 232, 234, 236, 238, 240, 242, 244, 246, 248, 250, 252, 254, 256, 258, 260, 262, 264, 266, 268, 270, 272, 274, 276, 278, 280, 282, 284, 286, 288, 290, 292, 294, 296, 298), (465, 464, 462, 463), (529, 528, 688, 689), (511, 510, 540, 541), (675, 674, 672, 673), (689, 688, 754, 755), (579, 578, 634, 635), (539, 538, 536, 537), (403, 402, 404, 405), (651, 650, 666, 667), (423, 422, 468, 469), (677, 676, 674, 675), (643, 642, 562, 563), (655, 654, 646, 647), (695, 694, 702, 703), (603, 602, 574, 575), (491, 490, 492, 493), (737, 736, 738, 739), (621, 620, 696, 697), (425, 424, 422, 423), (685, 684, 686, 687), (697, 696, 694, 695), (475, 474, 482, 483), (533, 532, 534, 535), (471, 470, 472, 473), (645, 644, 668, 669), (561, 560, 558, 559), (575, 574, 568, 569), (547, 546, 544, 545), (543, 542, 690, 691), (705, 704, 700, 701), (459, 458, 654, 655), (559, 558, 604, 605), (787, 786, 762, 763), (719, 718, 720, 721), (599, 598, 600, 601), (715, 714, 522, 523), (565, 564, 594, 595), (523, 522, 520, 521), (437, 436, 466, 467), (669, 668, 590, 591), (411, 410, 412, 413), (761, 760, 788, 789), (441, 440, 442, 443), (609, 608, 402, 403), (649, 648, 650, 651), (653, 652, 632, 633), (587, 586, 584, 585), (615, 614, 610, 611), (469, 468, 470, 471), (763, 762, 758, 759), (473, 472, 440, 441), (699, 698, 736, 737), (489, 488, 528, 529), (485, 484, 480, 481), (673, 672, 630, 631), (607, 606, 608, 609), (647, 646, 652, 653), (421, 420, 648, 649), (495, 494, 710, 711), (639, 638, 644, 645), (509, 508, 514, 515), (419, 418, 420, 421), (683, 682, 680, 681), (733, 732, 734, 735), (553, 552, 598, 599), (415, 414, 406, 407), (551, 550, 548, 549), (549, 548, 576, 577), (455, 454, 428, 429), (633, 632, 628, 629), (487, 486, 488, 489), (541, 540, 538, 539), (595, 594, 592, 593), (483, 482, 530, 531), (591, 590, 588, 589), (627, 626, 656, 657), (725, 724, 722, 723), (413, 412, 416, 417), (691, 690, 684, 685), (417, 416, 434, 435), (759, 758, 756, 757), (631, 630, 622, 623), (537, 536, 542, 543), (791, 790, 792, 793), (661, 660, 658, 659), (785, 784, 764, 765), (555, 554, 550, 551), (799, 798, 774, 775), (681, 680, 678, 679), (479, 478, 508, 509), (531, 530, 532, 533), (569, 568, 572, 573), (443, 442, 444, 445), (453, 452, 748, 749), (507, 506, 500, 501), (601, 600, 602, 603), (735, 734, 712, 713), (577, 576, 582, 583), (451, 450, 452, 453), (793, 792, 770, 771), (619, 618, 614, 615), (679, 678, 456, 457), (687, 686, 708, 709), (585, 584, 546, 547), (729, 728, 704, 705), (467, 466, 464, 465), (401, 400, 616, 617), (611, 610, 612, 613), (773, 772, 676, 677), (497, 496, 494, 495), (617, 616, 618, 619), (545, 544, 552, 553), (517, 516, 476, 477), (449, 448, 432, 433), (745, 744, 766, 767), (431, 430, 436, 437), (505, 504, 484, 485), (731, 730, 728, 729), (711, 710, 692, 693), (789, 788, 786, 787), (757, 756, 794, 795), (771, 770, 636, 637), (629, 628, 626, 627), (693, 692, 486, 487), (499, 498, 524, 525), (445, 444, 438, 439), (525, 524, 526, 527), (405, 404, 400, 401), (797, 796, 798, 799), (481, 480, 478, 479), (755, 754, 752, 753), (463, 462, 414, 415), (749, 748, 742, 743), (581, 580, 578, 579), (641, 640, 642, 643), (765, 764, 782, 783), (657, 656, 662, 663), (717, 716, 718, 719), (477, 476, 474, 475), (703, 702, 730, 731), (461, 460, 426, 427), (723, 722, 732, 733), (521, 520, 502, 503), (777, 776, 778, 779), (741, 740, 716, 717), (781, 780, 790, 791), (713, 712, 490, 491), (501, 500, 504, 505), (665, 664, 460, 461), (407, 406, 408, 409), (409, 408, 446, 447), (515, 514, 512, 513), (447, 446, 448, 449), (613, 612, 620, 621), (659, 658, 682, 683), (101, 764, 784, 766, 744, 742, 748, 452, 450, 432, 448, 446, 408, 406, 414, 462, 464, 466, 436, 430, 434, 416, 412, 410, 438, 444, 442, 440, 472, 470, 468, 422, 424, 428, 454, 456, 678, 680, 682, 658, 660, 662, 656, 626, 628, 632, 652, 646, 654, 458, 666, 650, 648, 420, 418, 426, 460, 664, 624, 622, 630, 672, 674, 676, 772, 778, 776, 774, 798, 796, 794, 756, 758, 762, 786, 788, 760, 752, 754, 688, 528, 488, 486, 692, 710, 494, 496, 526, 524, 498, 492, 490, 712, 734, 732, 722, 724, 706, 726, 708, 686, 684, 301, 299, 297, 295, 293, 291, 289, 287, 285, 283, 281, 279, 277, 275, 273, 271, 269, 267, 265, 263, 261, 259, 257, 255, 253, 251, 249, 247, 245, 243, 241, 239, 237, 235, 233, 231, 229, 227, 225, 223, 221, 219, 217, 215, 213, 211, 209, 207, 205, 203, 201, 199, 197, 195, 193, 191, 189, 187, 185, 183, 181, 179, 177, 175, 173, 171, 169, 167, 165, 163, 161, 159, 157, 155, 153, 151, 149, 147, 145, 143, 141, 139, 137, 135, 133, 131, 129, 127, 125, 123, 121, 119, 117, 115, 113, 111, 109, 107, 105, 103), (597, 596, 746, 747), (721, 720, 714, 715), (709, 708, 726, 727), (635, 634, 670, 671), (535, 534, 506, 507), (623, 622, 624, 625), (503, 502, 518, 519), (767, 766, 784, 785), (571, 570, 586, 587)])
me_cylinder_002.use_remesh_preserve_volume = False
me_cylinder_002.use_remesh_preserve_attributes = False
me_cylinder_002.use_mirror_vertex_groups = False
me_cylinder_002.update()

# ---- objects
ob_cylinder_001 = bpy.data.objects.new('Cylinder.001', me_cylinder_002)

# ---- transforms, parenting, visibility, modifiers, constraints
ob_cylinder_001.location = (0.0, 0.0, 0.6315)
ob_cylinder_001.scale = (1.1, 1.1, 0.25)
ob_cylinder_001.lineart.crease_threshold = 0.0

# ---- collection membership
col_collection_1.objects.link(ob_cylinder_001)

# ---- scene / render settings (as saved in the file)
scene.frame_start = 1; scene.frame_end = 250; scene.frame_set(1)
scene.render.engine = 'BLENDER_EEVEE_NEXT'
scene.render.resolution_percentage = 50
scene.render.dither_intensity = 0.0
scene.cycles.use_denoising = False
scene.cycles.samples = 128
scene.cycles.sampling_pattern = 'TABULATED_SOBOL'
scene.cycles.light_sampling_threshold = 0.0
scene.cycles.use_adaptive_sampling = False
scene.cycles.use_light_tree = False
scene.cycles.blur_glossy = 0.0
scene.cycles.sample_clamp_indirect = 0.0
scene.view_settings.view_transform = 'Standard'
bpy.context.view_layer.update()

# ---- added for rendering (the .blend has no active camera and no usable light): camera, sun
cam_auto = bpy.data.cameras.new('AutoCamera')
cam_auto.lens = 50.0
cam_auto.sensor_width = 36.0
cam_auto.clip_end = 1000.0
ob_auto_camera = bpy.data.objects.new('AutoCamera', cam_auto)
scene.collection.objects.link(ob_auto_camera)
ob_auto_camera.location = (2.91556, -3.49867, 2.96399)
ob_auto_camera.rotation_euler = (1.09748, -7.21219e-08, 0.694738)
scene.camera = ob_auto_camera
light_auto_sun = bpy.data.lights.new('AutoSun', 'SUN')
light_auto_sun.energy = 3.0
light_auto_sun.angle = 0.0523599
ob_auto_sun = bpy.data.objects.new('AutoSun', light_auto_sun)
scene.collection.objects.link(ob_auto_sun)
ob_auto_sun.rotation_euler = (0.872665, 0.174533, 0.523599)
bpy.context.view_layer.update()
